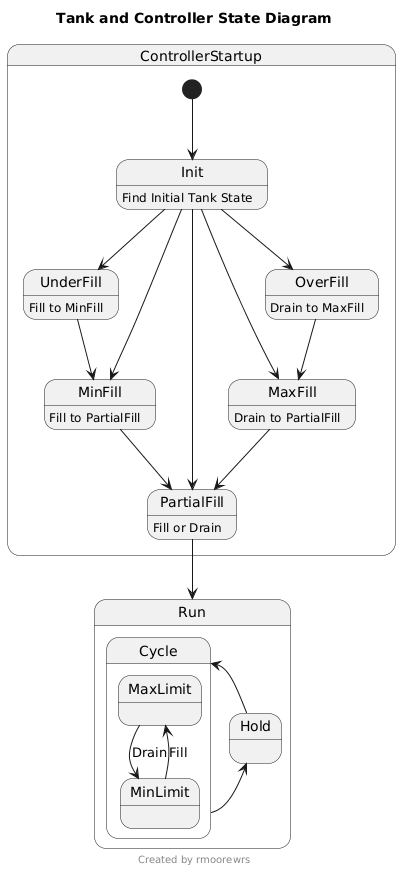

The diagram above was rendered by PlantUML. Its source (embedded in the PNG):
@startuml
title Tank and Controller State Diagram

state ControllerStartup {
  [*] --> Init 
  Init : Find Initial Tank State
  
  Init --> UnderFill
  UnderFill : Fill to MinFill
  UnderFill --> MinFill
  MinFill --> PartialFill
  
  Init --> MinFill
  MinFill : Fill to PartialFill
  
  Init --> PartialFill
  PartialFill : Fill or Drain
  PartialFill --> Run
  
  Init --> MaxFill
  MaxFill : Drain to PartialFill
  
  Init --> OverFill
  OverFill : Drain to MaxFill
  OverFill --> MaxFill
  MaxFill --> PartialFill
}

state Run {
  state Cycle {
    MaxLimit --> MinLimit : Drain
    MinLimit --> MaxLimit : Fill
  }
  
  State Hold {
    
  }
  
  Cycle -> Hold
  Hold -> Cycle
}

footer
	Created by rmoorewrs
end footer
@enduml